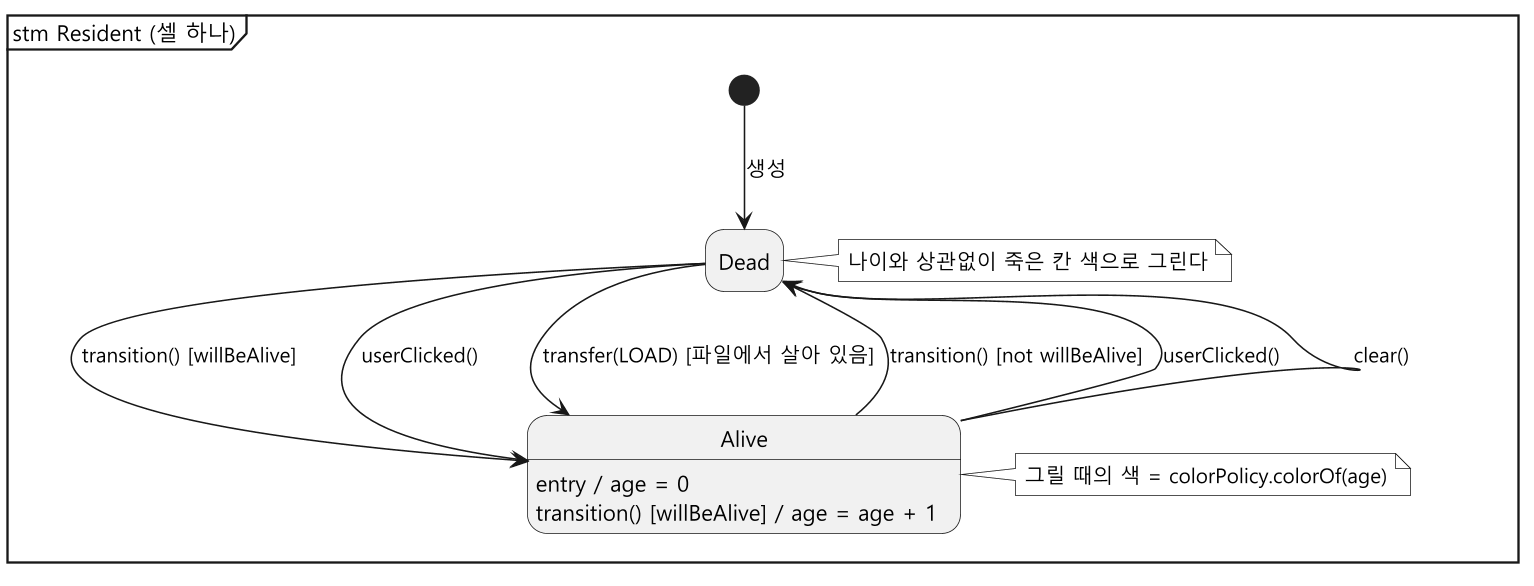

The diagram above was rendered by PlantUML. Its source (embedded in the PNG):
@startuml state-cell-age
skinparam monochrome true
skinparam dpi 150
skinparam shadowing false
skinparam defaultFontName "Malgun Gothic"
hide empty description
mainframe stm Resident (셀 하나)

state Dead
state Alive : entry / age = 0
state Alive : transition() [willBeAlive] / age = age + 1

[*] -down-> Dead : 생성

Dead -down-> Alive : transition() [willBeAlive]
Dead -down-> Alive : userClicked()
Dead -down-> Alive : transfer(LOAD) [파일에서 살아 있음]

Alive -up-> Dead : transition() [not willBeAlive]
Alive -up-> Dead : userClicked()
Alive -up-> Dead : clear()

note right of Alive
  그릴 때의 색 = colorPolicy.colorOf(age)
end note
note right of Dead
  나이와 상관없이 죽은 칸 색으로 그린다
end note
@enduml